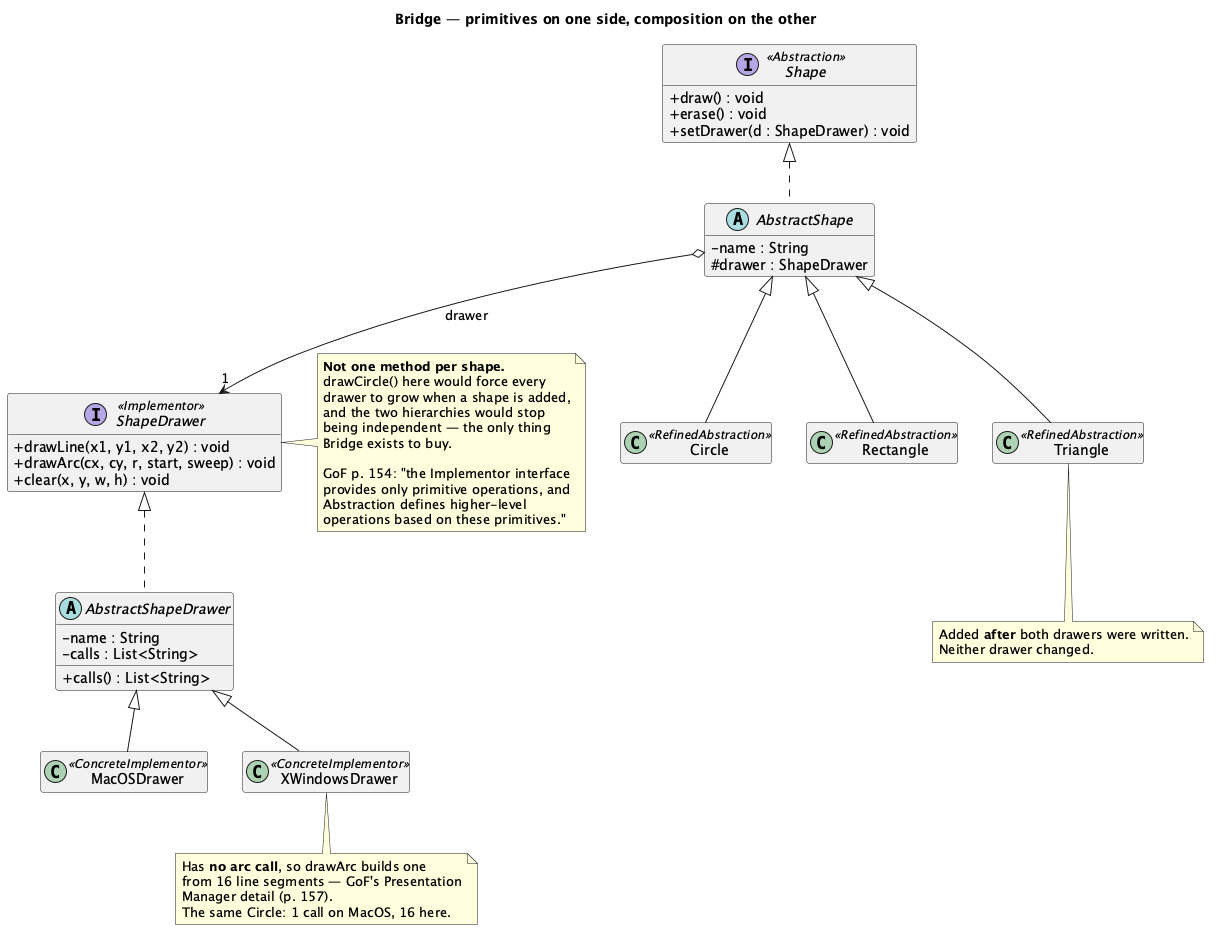

The diagram above was rendered by PlantUML. Its source (embedded in the PNG):
@startuml "Bridge - Shape (Pattern) - Class Diagram"
skinparam classAttributeIconSize 0
hide empty members
title Bridge — primitives on one side, composition on the other


interface Shape <<Abstraction>> {
  + draw() : void
  + erase() : void
  + setDrawer(d : ShapeDrawer) : void
}

abstract class AbstractShape {
  - name : String
  # drawer : ShapeDrawer
}

class Circle <<RefinedAbstraction>>
class Rectangle <<RefinedAbstraction>>
class Triangle <<RefinedAbstraction>>

interface ShapeDrawer <<Implementor>> {
  + drawLine(x1, y1, x2, y2) : void
  + drawArc(cx, cy, r, start, sweep) : void
  + clear(x, y, w, h) : void
}

abstract class AbstractShapeDrawer {
  - name : String
  - calls : List<String>
  + calls() : List<String>
}

class MacOSDrawer <<ConcreteImplementor>>
class XWindowsDrawer <<ConcreteImplementor>>

Shape <|.. AbstractShape
AbstractShape <|-- Circle
AbstractShape <|-- Rectangle
AbstractShape <|-- Triangle
AbstractShape o--> "1" ShapeDrawer : drawer
ShapeDrawer <|.. AbstractShapeDrawer
AbstractShapeDrawer <|-- MacOSDrawer
AbstractShapeDrawer <|-- XWindowsDrawer

note right of ShapeDrawer
  <b>Not one method per shape.</b>
  drawCircle() here would force every
  drawer to grow when a shape is added,
  and the two hierarchies would stop
  being independent — the only thing
  Bridge exists to buy.

  GoF p. 154: "the Implementor interface
  provides only primitive operations, and
  Abstraction defines higher-level
  operations based on these primitives."
end note

note bottom of XWindowsDrawer
  Has <b>no arc call</b>, so drawArc builds one
  from 16 line segments — GoF's Presentation
  Manager detail (p. 157).
  The same Circle: 1 call on MacOS, 16 here.
end note

note bottom of Triangle
  Added <b>after</b> both drawers were written.
  Neither drawer changed.
end note

@enduml